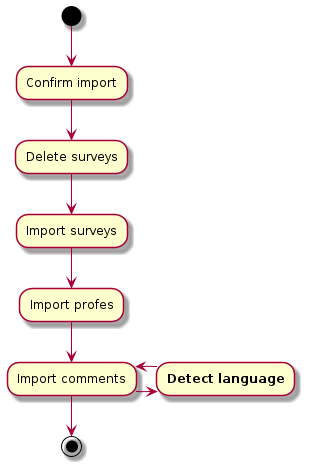

The diagram above was rendered by PlantUML. Its source (embedded in the PNG):
@startuml
(*) --> "Confirm import"
"Confirm import" --> "Delete surveys"
"Delete surveys" --> "Import surveys"
"Import surveys" --> "Import profes"
"Import profes" --> "Import comments"
"Import comments" -right-> "<b>Detect language</b>"
"<b>Detect language</b>" -left-> "Import comments"
"Import comments" --> (*)
@enduml